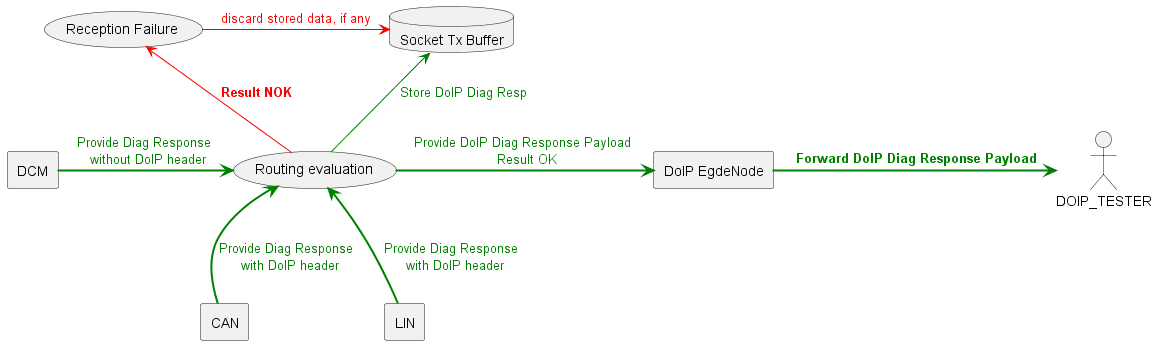

The diagram above was rendered by PlantUML. Its source (embedded in the PNG):
@startuml "data_flow_Doip_Resp.png"
	rectangle "DCM" as DCM
	rectangle "CAN" as CAN
	rectangle "LIN" as LIN
	rectangle "DoIP EgdeNode" as DOIP_EN
	actor  DOIP_TESTER

	usecase "Routing evaluation" as RE
	usecase "Reception Failure" as RX_FAIL
	database "Socket Tx Buffer" as SOMGR_TX
	
	DCM -> RE #line:green;line.bold;text:green; : "Provide Diag Response \n without DoIP header"
	LIN -up-> RE #line:green;line.bold;text:green; : "Provide Diag Response \n with DoIP header"
	CAN -up-> RE #line:green;line.bold;text:green; : "Provide Diag Response \n with DoIP header"
	RE-> DOIP_EN #line:green;line.bold;text:green; : "Provide DoIP Diag Response Payload \n Result OK"
	DOIP_EN  -> DOIP_TESTER #line:green;line.bold;text:green; : "<b> Forward DoIP Diag Response Payload</b>"
	
	RX_FAIL-> SOMGR_TX #line:red;text:red; : "discard stored data, if any"
	RE -up-> RX_FAIL#line:red;text:red; : "<b>Result NOK</b>"
	RE -up-> SOMGR_TX #line:green;text:green; : "Store DoIP Diag Resp"
	
@enduml